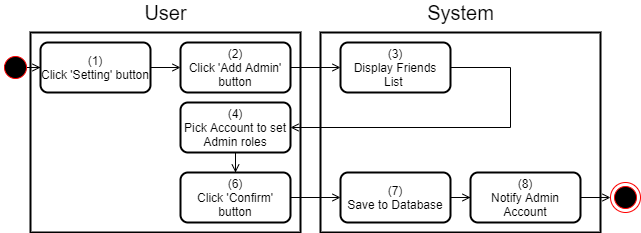

The diagram above was exported from draw.io. Its source (the exported page's mxGraphModel, read from the mxfile embedded in the PNG):
<mxGraphModel dx="461" dy="728" grid="1" gridSize="10" guides="1" tooltips="1" connect="1" arrows="1" fold="1" page="1" pageScale="1" pageWidth="850" pageHeight="1100" math="0" shadow="0">
  <root>
    <mxCell id="M14c3mo7o27Pf5PPNI-c-0" />
    <mxCell id="M14c3mo7o27Pf5PPNI-c-1" parent="M14c3mo7o27Pf5PPNI-c-0" />
    <mxCell id="U28X2AbxUyZbXmhgcrp3-0" value="" style="rounded=0;whiteSpace=wrap;html=1;strokeWidth=2;" parent="M14c3mo7o27Pf5PPNI-c-1" vertex="1">
      <mxGeometry x="320" y="170" width="280" height="200" as="geometry" />
    </mxCell>
    <mxCell id="U28X2AbxUyZbXmhgcrp3-1" value="" style="rounded=0;whiteSpace=wrap;html=1;strokeWidth=2;" parent="M14c3mo7o27Pf5PPNI-c-1" vertex="1">
      <mxGeometry x="30" y="170" width="270" height="200" as="geometry" />
    </mxCell>
    <mxCell id="U28X2AbxUyZbXmhgcrp3-2" value="&lt;font style=&quot;font-size: 20px&quot;&gt;User&lt;/font&gt;" style="text;html=1;align=center;verticalAlign=middle;resizable=0;points=[];autosize=1;strokeColor=none;fillColor=none;" parent="M14c3mo7o27Pf5PPNI-c-1" vertex="1">
      <mxGeometry x="135" y="140" width="60" height="20" as="geometry" />
    </mxCell>
    <mxCell id="U28X2AbxUyZbXmhgcrp3-3" value="&lt;font style=&quot;font-size: 20px&quot;&gt;System&lt;/font&gt;" style="text;html=1;align=center;verticalAlign=middle;resizable=0;points=[];autosize=1;strokeColor=none;fillColor=none;" parent="M14c3mo7o27Pf5PPNI-c-1" vertex="1">
      <mxGeometry x="420" y="140" width="80" height="20" as="geometry" />
    </mxCell>
    <mxCell id="BWQH__Ys7g-6rR1TW4pb-0" style="edgeStyle=orthogonalEdgeStyle;rounded=0;orthogonalLoop=1;jettySize=auto;html=1;endArrow=open;endFill=0;" parent="M14c3mo7o27Pf5PPNI-c-1" source="U28X2AbxUyZbXmhgcrp3-4" target="XAzxN-BpvQgPxGLjchoN-0" edge="1">
      <mxGeometry relative="1" as="geometry" />
    </mxCell>
    <mxCell id="U28X2AbxUyZbXmhgcrp3-4" value="v&amp;nbsp; &amp;nbsp; &amp;nbsp;" style="ellipse;html=1;shape=startState;fillColor=#000000;strokeColor=#ff0000;rounded=0;" parent="M14c3mo7o27Pf5PPNI-c-1" vertex="1">
      <mxGeometry y="190" width="30" height="30" as="geometry" />
    </mxCell>
    <mxCell id="XAzxN-BpvQgPxGLjchoN-2" value="" style="edgeStyle=orthogonalEdgeStyle;rounded=0;orthogonalLoop=1;jettySize=auto;html=1;endArrow=open;endFill=0;" parent="M14c3mo7o27Pf5PPNI-c-1" source="XAzxN-BpvQgPxGLjchoN-0" target="XAzxN-BpvQgPxGLjchoN-1" edge="1">
      <mxGeometry relative="1" as="geometry" />
    </mxCell>
    <mxCell id="XAzxN-BpvQgPxGLjchoN-0" value="(1)&lt;br&gt;Click 'Setting' button" style="rounded=1;whiteSpace=wrap;html=1;strokeWidth=2;" parent="M14c3mo7o27Pf5PPNI-c-1" vertex="1">
      <mxGeometry x="40" y="180" width="110" height="50" as="geometry" />
    </mxCell>
    <mxCell id="XAzxN-BpvQgPxGLjchoN-5" style="edgeStyle=orthogonalEdgeStyle;rounded=0;orthogonalLoop=1;jettySize=auto;html=1;endArrow=open;endFill=0;" parent="M14c3mo7o27Pf5PPNI-c-1" source="XAzxN-BpvQgPxGLjchoN-1" target="XAzxN-BpvQgPxGLjchoN-3" edge="1">
      <mxGeometry relative="1" as="geometry" />
    </mxCell>
    <mxCell id="XAzxN-BpvQgPxGLjchoN-1" value="(2)&lt;br&gt;Click 'Add Admin' button" style="rounded=1;whiteSpace=wrap;html=1;strokeWidth=2;" parent="M14c3mo7o27Pf5PPNI-c-1" vertex="1">
      <mxGeometry x="180" y="180" width="110" height="50" as="geometry" />
    </mxCell>
    <mxCell id="XAzxN-BpvQgPxGLjchoN-6" style="edgeStyle=orthogonalEdgeStyle;rounded=0;orthogonalLoop=1;jettySize=auto;html=1;entryX=1;entryY=0.5;entryDx=0;entryDy=0;endArrow=open;endFill=0;" parent="M14c3mo7o27Pf5PPNI-c-1" source="XAzxN-BpvQgPxGLjchoN-3" target="XAzxN-BpvQgPxGLjchoN-4" edge="1">
      <mxGeometry relative="1" as="geometry">
        <Array as="points">
          <mxPoint x="510" y="265" />
        </Array>
      </mxGeometry>
    </mxCell>
    <mxCell id="XAzxN-BpvQgPxGLjchoN-3" value="(3)&lt;br&gt;Display Friends List&amp;nbsp;" style="rounded=1;whiteSpace=wrap;html=1;strokeWidth=2;" parent="M14c3mo7o27Pf5PPNI-c-1" vertex="1">
      <mxGeometry x="340" y="180" width="110" height="50" as="geometry" />
    </mxCell>
    <mxCell id="j-xoSzvw6ijXdE4b6szs-0" value="" style="edgeStyle=orthogonalEdgeStyle;rounded=0;orthogonalLoop=1;jettySize=auto;html=1;endArrow=open;endFill=0;" parent="M14c3mo7o27Pf5PPNI-c-1" source="XAzxN-BpvQgPxGLjchoN-4" target="XAzxN-BpvQgPxGLjchoN-8" edge="1">
      <mxGeometry relative="1" as="geometry" />
    </mxCell>
    <mxCell id="XAzxN-BpvQgPxGLjchoN-4" value="(4)&lt;br&gt;Pick Account to set Admin roles" style="rounded=1;whiteSpace=wrap;html=1;strokeWidth=2;" parent="M14c3mo7o27Pf5PPNI-c-1" vertex="1">
      <mxGeometry x="180" y="240" width="110" height="50" as="geometry" />
    </mxCell>
    <mxCell id="XAzxN-BpvQgPxGLjchoN-11" style="edgeStyle=orthogonalEdgeStyle;rounded=0;orthogonalLoop=1;jettySize=auto;html=1;entryX=0;entryY=0.5;entryDx=0;entryDy=0;endArrow=open;endFill=0;" parent="M14c3mo7o27Pf5PPNI-c-1" source="XAzxN-BpvQgPxGLjchoN-8" target="XAzxN-BpvQgPxGLjchoN-9" edge="1">
      <mxGeometry relative="1" as="geometry" />
    </mxCell>
    <mxCell id="XAzxN-BpvQgPxGLjchoN-8" value="(6)&lt;br&gt;Click 'Confirm' button" style="rounded=1;whiteSpace=wrap;html=1;strokeWidth=2;" parent="M14c3mo7o27Pf5PPNI-c-1" vertex="1">
      <mxGeometry x="180" y="310" width="110" height="50" as="geometry" />
    </mxCell>
    <mxCell id="XAzxN-BpvQgPxGLjchoN-13" style="edgeStyle=orthogonalEdgeStyle;rounded=0;orthogonalLoop=1;jettySize=auto;html=1;endArrow=open;endFill=0;" parent="M14c3mo7o27Pf5PPNI-c-1" source="XAzxN-BpvQgPxGLjchoN-9" target="XAzxN-BpvQgPxGLjchoN-10" edge="1">
      <mxGeometry relative="1" as="geometry" />
    </mxCell>
    <mxCell id="XAzxN-BpvQgPxGLjchoN-9" value="(7)&lt;br&gt;Save to Database" style="rounded=1;whiteSpace=wrap;html=1;strokeWidth=2;" parent="M14c3mo7o27Pf5PPNI-c-1" vertex="1">
      <mxGeometry x="340" y="310" width="110" height="50" as="geometry" />
    </mxCell>
    <mxCell id="XAzxN-BpvQgPxGLjchoN-14" style="edgeStyle=orthogonalEdgeStyle;rounded=0;orthogonalLoop=1;jettySize=auto;html=1;endArrow=open;endFill=0;" parent="M14c3mo7o27Pf5PPNI-c-1" source="XAzxN-BpvQgPxGLjchoN-10" edge="1">
      <mxGeometry relative="1" as="geometry">
        <mxPoint x="610.0000396354071" y="335.0344827586207" as="targetPoint" />
      </mxGeometry>
    </mxCell>
    <mxCell id="XAzxN-BpvQgPxGLjchoN-10" value="(8)&lt;br&gt;Notify Admin Account" style="rounded=1;whiteSpace=wrap;html=1;strokeWidth=2;" parent="M14c3mo7o27Pf5PPNI-c-1" vertex="1">
      <mxGeometry x="470" y="310" width="110" height="50" as="geometry" />
    </mxCell>
    <mxCell id="we03zWXztE2Ik1LzB7Hd-0" value="" style="ellipse;html=1;shape=endState;fillColor=#000000;strokeColor=#ff0000;" parent="M14c3mo7o27Pf5PPNI-c-1" vertex="1">
      <mxGeometry x="610" y="320" width="30" height="30" as="geometry" />
    </mxCell>
  </root>
</mxGraphModel>